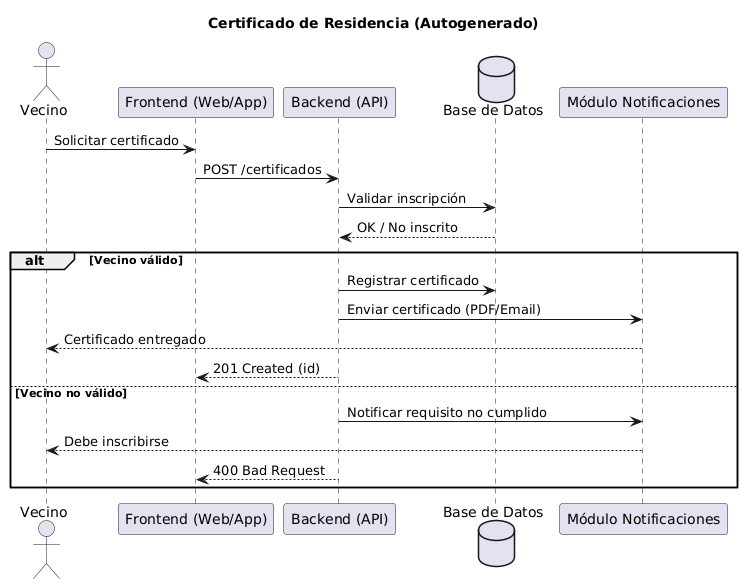

The diagram above was rendered by PlantUML. Its source (embedded in the PNG):
@startuml
actor Vecino
participant "Frontend (Web/App)" as FE
participant "Backend (API)" as BE
database "Base de Datos" as DB
participant "Módulo Notificaciones" as NOTI

title Certificado de Residencia (Autogenerado)

Vecino -> FE : Solicitar certificado
FE -> BE : POST /certificados
BE -> DB : Validar inscripción
DB --> BE : OK / No inscrito

alt Vecino válido
  BE -> DB : Registrar certificado
  BE -> NOTI : Enviar certificado (PDF/Email)
  NOTI --> Vecino : Certificado entregado
  BE --> FE : 201 Created (id)
else Vecino no válido
  BE -> NOTI : Notificar requisito no cumplido
  NOTI --> Vecino : Debe inscribirse
  BE --> FE : 400 Bad Request
end
@enduml